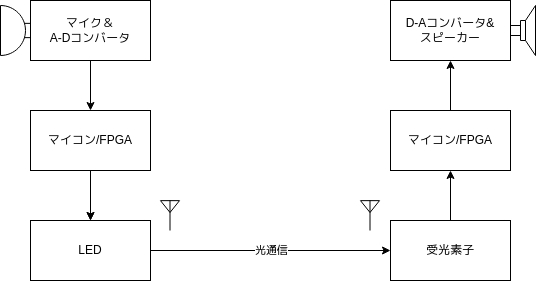

The diagram above was exported from draw.io. Its source (the exported page's mxGraphModel, read from the mxfile embedded in the PNG):
<mxGraphModel dx="815" dy="482" grid="1" gridSize="10" guides="1" tooltips="1" connect="1" arrows="1" fold="1" page="1" pageScale="1" pageWidth="827" pageHeight="1169" math="0" shadow="0">
  <root>
    <mxCell id="0" />
    <mxCell id="1" parent="0" />
    <mxCell id="X0vskPQ40yqhB8-z52SP-5" value="" style="edgeStyle=orthogonalEdgeStyle;rounded=0;orthogonalLoop=1;jettySize=auto;html=1;" edge="1" parent="1" source="X0vskPQ40yqhB8-z52SP-1" target="X0vskPQ40yqhB8-z52SP-2">
      <mxGeometry relative="1" as="geometry" />
    </mxCell>
    <mxCell id="X0vskPQ40yqhB8-z52SP-6" value="" style="edgeStyle=orthogonalEdgeStyle;rounded=0;orthogonalLoop=1;jettySize=auto;html=1;" edge="1" parent="1" source="X0vskPQ40yqhB8-z52SP-1" target="X0vskPQ40yqhB8-z52SP-2">
      <mxGeometry relative="1" as="geometry" />
    </mxCell>
    <mxCell id="X0vskPQ40yqhB8-z52SP-1" value="マイコン/FPGA" style="rounded=0;whiteSpace=wrap;html=1;" vertex="1" parent="1">
      <mxGeometry x="120" y="440" width="120" height="60" as="geometry" />
    </mxCell>
    <mxCell id="X0vskPQ40yqhB8-z52SP-2" value="LED" style="rounded=0;whiteSpace=wrap;html=1;" vertex="1" parent="1">
      <mxGeometry x="120" y="550" width="120" height="60" as="geometry" />
    </mxCell>
    <mxCell id="X0vskPQ40yqhB8-z52SP-8" style="edgeStyle=orthogonalEdgeStyle;rounded=0;orthogonalLoop=1;jettySize=auto;html=1;exitX=0.5;exitY=0;exitDx=0;exitDy=0;entryX=0.5;entryY=1;entryDx=0;entryDy=0;" edge="1" parent="1" source="X0vskPQ40yqhB8-z52SP-3" target="X0vskPQ40yqhB8-z52SP-7">
      <mxGeometry relative="1" as="geometry" />
    </mxCell>
    <mxCell id="X0vskPQ40yqhB8-z52SP-3" value="受光素子" style="rounded=0;whiteSpace=wrap;html=1;" vertex="1" parent="1">
      <mxGeometry x="480" y="550" width="120" height="60" as="geometry" />
    </mxCell>
    <mxCell id="X0vskPQ40yqhB8-z52SP-4" value="光通信" style="endArrow=classic;html=1;rounded=0;exitX=1;exitY=0.5;exitDx=0;exitDy=0;entryX=0;entryY=0.5;entryDx=0;entryDy=0;" edge="1" parent="1" source="X0vskPQ40yqhB8-z52SP-2" target="X0vskPQ40yqhB8-z52SP-3">
      <mxGeometry x="0.0032" width="50" height="50" relative="1" as="geometry">
        <mxPoint x="270" y="580" as="sourcePoint" />
        <mxPoint x="450" y="580" as="targetPoint" />
        <mxPoint as="offset" />
      </mxGeometry>
    </mxCell>
    <mxCell id="X0vskPQ40yqhB8-z52SP-7" value="マイコン/FPGA" style="rounded=0;whiteSpace=wrap;html=1;" vertex="1" parent="1">
      <mxGeometry x="480" y="440" width="120" height="60" as="geometry" />
    </mxCell>
    <mxCell id="X0vskPQ40yqhB8-z52SP-12" value="" style="verticalLabelPosition=bottom;shadow=0;dashed=0;align=center;html=1;verticalAlign=top;shape=mxgraph.electrical.radio.aerial_-_antenna_2;" vertex="1" parent="1">
      <mxGeometry x="450" y="530" width="19" height="30" as="geometry" />
    </mxCell>
    <mxCell id="X0vskPQ40yqhB8-z52SP-13" value="" style="verticalLabelPosition=bottom;shadow=0;dashed=0;align=center;html=1;verticalAlign=top;shape=mxgraph.electrical.radio.aerial_-_antenna_2;" vertex="1" parent="1">
      <mxGeometry x="250" y="530" width="19" height="30" as="geometry" />
    </mxCell>
    <mxCell id="X0vskPQ40yqhB8-z52SP-19" style="edgeStyle=orthogonalEdgeStyle;rounded=0;orthogonalLoop=1;jettySize=auto;html=1;exitX=0.5;exitY=1;exitDx=0;exitDy=0;entryX=0.5;entryY=0;entryDx=0;entryDy=0;" edge="1" parent="1" source="X0vskPQ40yqhB8-z52SP-14" target="X0vskPQ40yqhB8-z52SP-1">
      <mxGeometry relative="1" as="geometry" />
    </mxCell>
    <mxCell id="X0vskPQ40yqhB8-z52SP-14" value="マイク＆&lt;div&gt;A-Dコンバータ&lt;/div&gt;" style="rounded=0;whiteSpace=wrap;html=1;" vertex="1" parent="1">
      <mxGeometry x="120" y="330" width="120" height="60" as="geometry" />
    </mxCell>
    <mxCell id="X0vskPQ40yqhB8-z52SP-17" value="" style="group;rotation=-180;movable=0;resizable=0;rotatable=0;deletable=0;editable=0;locked=1;connectable=0;" vertex="1" connectable="0" parent="1">
      <mxGeometry x="430" y="330" width="145" height="60" as="geometry" />
    </mxCell>
    <mxCell id="X0vskPQ40yqhB8-z52SP-18" value="D-Aコンバータ&amp;amp;&lt;div&gt;スピーカー&lt;/div&gt;" style="rounded=0;whiteSpace=wrap;html=1;" vertex="1" parent="1">
      <mxGeometry x="480" y="330" width="120" height="60" as="geometry" />
    </mxCell>
    <mxCell id="X0vskPQ40yqhB8-z52SP-20" value="" style="pointerEvents=1;verticalLabelPosition=bottom;shadow=0;dashed=0;align=center;html=1;verticalAlign=top;shape=mxgraph.electrical.electro-mechanical.loudspeaker;" vertex="1" parent="1">
      <mxGeometry x="600" y="335" width="25" height="50" as="geometry" />
    </mxCell>
    <mxCell id="X0vskPQ40yqhB8-z52SP-21" value="" style="verticalLabelPosition=bottom;shadow=0;dashed=0;align=center;html=1;verticalAlign=top;shape=mxgraph.electrical.radio.microphone_2;" vertex="1" parent="1">
      <mxGeometry x="90" y="335" width="30" height="50" as="geometry" />
    </mxCell>
    <mxCell id="X0vskPQ40yqhB8-z52SP-22" style="edgeStyle=orthogonalEdgeStyle;rounded=0;orthogonalLoop=1;jettySize=auto;html=1;exitX=0.5;exitY=0;exitDx=0;exitDy=0;entryX=0.5;entryY=1;entryDx=0;entryDy=0;" edge="1" parent="1" source="X0vskPQ40yqhB8-z52SP-7" target="X0vskPQ40yqhB8-z52SP-18">
      <mxGeometry relative="1" as="geometry" />
    </mxCell>
  </root>
</mxGraphModel>